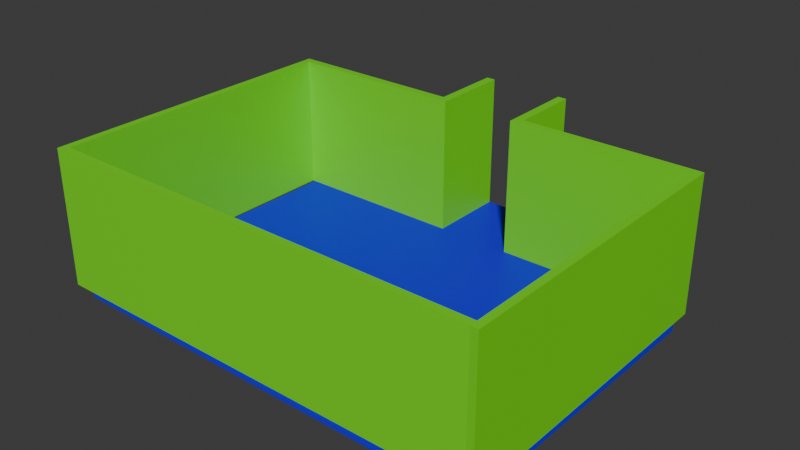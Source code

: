 # Source: OfficeA_3.blend  (saved by Blender 5.0.118; exported with 4.5.12 LTS)
import bpy
from mathutils import Matrix  # noqa: F401  (used for matrix-valued properties, if any)

bpy.ops.wm.read_factory_settings(use_empty=True)
scene = bpy.context.scene
scene.name = 'Scene'

# ---- collections
col_collection = bpy.data.collections.new('Collection'); scene.collection.children.link(col_collection)

# ---- materials (node trees are filled in below, after node groups)
mat_asphalt = bpy.data.materials.new('Asphalt')
mat_asphalt.alpha_threshold = 0.0
mat_asphalt.use_backface_culling_lightprobe_volume = False
mat_asphalt.roughness = 0.5
mat_asphalt.line_color = (0.0, 0.0, 0.0, 1.0)
mat_yellow_strip = bpy.data.materials.new('Yellow Strip')
mat_concrete = bpy.data.materials.new('Concrete')
mat_introwalls = bpy.data.materials.new('IntroWalls')
mat_introfloor = bpy.data.materials.new('IntroFloor')
mat_glass = bpy.data.materials.new('Glass')
mat_poolfloor = bpy.data.materials.new('PoolFloor')

# ---- material node trees
mat_asphalt.use_nodes = True; mat_asphalt.node_tree.nodes.clear()
_N = mat_asphalt.node_tree.nodes; _L = mat_asphalt.node_tree.links
n0 = _N.new('ShaderNodeOutputMaterial'); n0.name = 'Material Output'; n0.location = (200, 100)
n1 = _N.new('ShaderNodeBsdfPrincipled'); n1.name = 'Principled BSDF'; n1.location = (-200, 100)
_L.new(n1.outputs[0], n0.inputs[0])
n0.is_active_output = True
mat_yellow_strip.use_nodes = True; mat_yellow_strip.node_tree.nodes.clear()
_N = mat_yellow_strip.node_tree.nodes; _L = mat_yellow_strip.node_tree.links
n0 = _N.new('ShaderNodeBsdfPrincipled'); n0.name = 'Principled BSDF'; n0.location = (-200, 100)
n0.inputs[0].default_value = (0.8, 0.1803, 0.05071, 1.0)
n1 = _N.new('ShaderNodeOutputMaterial'); n1.name = 'Material Output'; n1.location = (200, 100)
_L.new(n0.outputs[0], n1.inputs[0])
n1.is_active_output = True
mat_concrete.use_nodes = True; mat_concrete.node_tree.nodes.clear()
_N = mat_concrete.node_tree.nodes; _L = mat_concrete.node_tree.links
n0 = _N.new('ShaderNodeBsdfPrincipled'); n0.name = 'Principled BSDF'; n0.location = (-200, 100)
n0.inputs[0].default_value = (0.8, 0.1714, 0.5405, 1.0)
n1 = _N.new('ShaderNodeOutputMaterial'); n1.name = 'Material Output'; n1.location = (200, 100)
_L.new(n0.outputs[0], n1.inputs[0])
n1.is_active_output = True
mat_introwalls.use_nodes = True; mat_introwalls.node_tree.nodes.clear()
_N = mat_introwalls.node_tree.nodes; _L = mat_introwalls.node_tree.links
n0 = _N.new('ShaderNodeBsdfPrincipled'); n0.name = 'Principled BSDF'; n0.location = (-200, 100)
n0.inputs[0].default_value = (0.1697, 0.8, 0.007072, 1.0)
n1 = _N.new('ShaderNodeOutputMaterial'); n1.name = 'Material Output'; n1.location = (200, 100)
_L.new(n0.outputs[0], n1.inputs[0])
n1.is_active_output = True
mat_introfloor.use_nodes = True; mat_introfloor.node_tree.nodes.clear()
_N = mat_introfloor.node_tree.nodes; _L = mat_introfloor.node_tree.links
n0 = _N.new('ShaderNodeBsdfPrincipled'); n0.name = 'Principled BSDF'; n0.location = (-200, 100)
n0.inputs[0].default_value = (0.01347, 0.0, 0.8, 1.0)
n1 = _N.new('ShaderNodeOutputMaterial'); n1.name = 'Material Output'; n1.location = (200, 100)
_L.new(n0.outputs[0], n1.inputs[0])
n1.is_active_output = True
mat_glass.use_nodes = True; mat_glass.node_tree.nodes.clear()
_N = mat_glass.node_tree.nodes; _L = mat_glass.node_tree.links
n0 = _N.new('ShaderNodeBsdfPrincipled'); n0.name = 'Principled BSDF'; n0.location = (-200, 100)
n1 = _N.new('ShaderNodeOutputMaterial'); n1.name = 'Material Output'; n1.location = (200, 100)
_L.new(n0.outputs[0], n1.inputs[0])
n1.is_active_output = True
mat_poolfloor.use_nodes = True; mat_poolfloor.node_tree.nodes.clear()
_N = mat_poolfloor.node_tree.nodes; _L = mat_poolfloor.node_tree.links
n0 = _N.new('ShaderNodeBsdfPrincipled'); n0.name = 'Principled BSDF'; n0.location = (-200, 100)
n1 = _N.new('ShaderNodeOutputMaterial'); n1.name = 'Material Output'; n1.location = (200, 100)
_L.new(n0.outputs[0], n1.inputs[0])
n1.is_active_output = True

# ---- world
world_world = bpy.data.worlds.new('World'); scene.world = world_world
world_world.use_nodes = True; world_world.node_tree.nodes.clear()
_N = world_world.node_tree.nodes; _L = world_world.node_tree.links
n0 = _N.new('ShaderNodeOutputWorld'); n0.name = 'World Output'; n0.location = (200, 100)
n1 = _N.new('ShaderNodeBackground'); n1.name = 'Background'; n1.location = (-200, 100)
n1.inputs[0].default_value = (0.05088, 0.05088, 0.05088, 1.0)
_L.new(n1.outputs[0], n0.inputs[0])
n0.is_active_output = True
world_world.color = (0.05088, 0.05088, 0.05088)
world_world.sun_shadow_jitter_overblur = 0.0

# ---- meshes
me_cube_001 = bpy.data.meshes.new('Cube.001')
me_cube_001.from_pydata([(-27.26, -28.73, 1.77), (-28.28, -28.72, 1.77), (-28.28, -28.72, 1.57), (-27.26, -28.73, 1.57), (-28.28, -28.72, 2.689), (-28.28, -28.72, 1.77), (-27.26, -28.73, 1.77), (-27.26, -28.73, 2.689), (-28.28, -28.72, 3.609), (-27.26, -28.73, 3.609), (-28.4, -28.72, 1.77), (-28.4, -28.72, 3.609), (-27.14, -28.73, 2.689), (-28.4, -28.72, 2.689), (-27.14, -28.73, 3.608), (-27.14, -28.73, 1.77), (-27.26, -29.7, 1.769), (-28.28, -29.69, 1.769), (-28.28, -29.69, 1.569), (-27.26, -29.7, 1.569), (-28.28, -29.69, 2.689), (-28.28, -29.69, 1.769), (-27.26, -29.7, 1.769), (-27.26, -29.7, 2.689), (-28.28, -29.69, 3.608), (-27.26, -29.7, 3.608), (-28.4, -29.69, 1.769), (-28.4, -29.69, 3.608), (-27.14, -29.7, 2.689), (-28.4, -29.69, 2.689), (-27.14, -29.7, 3.608), (-27.14, -29.7, 1.769), (-27.26, -29.82, 1.769), (-28.28, -29.81, 1.769), (-28.28, -29.81, 1.569), (-27.26, -29.82, 1.569), (-28.28, -29.81, 2.689), (-28.28, -29.81, 1.769), (-27.26, -29.82, 1.769), (-27.26, -29.82, 2.689), (-28.28, -29.81, 3.608), (-27.26, -29.82, 3.608), (-28.4, -29.81, 1.769), (-28.4, -29.81, 3.608), (-27.14, -29.82, 2.689), (-28.4, -29.81, 2.689), (-27.14, -29.82, 3.608), (-27.14, -29.82, 1.769), (-30.72, -29.69, 3.608), (-30.72, -29.8, 3.608), (-30.72, -29.69, 2.689), (-30.72, -29.69, 1.769), (-24.82, -29.71, 2.689), (-24.82, -29.71, 3.608), (-24.82, -29.71, 1.769), (-30.72, -29.8, 2.689), (-30.72, -29.8, 1.769), (-24.82, -29.82, 2.689), (-24.82, -29.82, 3.608), (-24.82, -29.82, 1.769), (-30.82, -29.69, 3.608), (-30.82, -29.8, 3.608), (-30.82, -29.69, 2.689), (-30.82, -29.69, 1.769), (-24.72, -29.71, 2.689), (-24.72, -29.71, 3.608), (-24.72, -29.71, 1.769), (-30.82, -29.8, 2.689), (-30.82, -29.8, 1.769), (-24.72, -29.83, 2.689), (-24.72, -29.83, 3.608), (-24.72, -29.83, 1.769), (-30.73, -33.8, 3.608), (-30.73, -33.8, 2.689), (-30.73, -33.8, 1.769), (-24.83, -33.82, 2.689), (-24.83, -33.82, 3.608), (-24.83, -33.82, 1.769), (-24.73, -33.83, 3.608), (-24.73, -33.83, 2.689), (-30.83, -33.8, 3.608), (-30.83, -33.8, 2.689), (-30.83, -33.8, 1.769), (-24.73, -33.83, 1.769), (-30.73, -33.9, 3.608), (-30.73, -33.9, 2.689), (-30.73, -33.9, 1.769), (-24.83, -33.92, 2.689), (-24.83, -33.92, 3.608), (-24.83, -33.92, 1.769), (-24.73, -33.93, 3.608), (-24.73, -33.93, 2.689), (-30.83, -33.9, 3.608), (-30.83, -33.9, 2.689), (-30.83, -33.9, 1.769), (-24.73, -33.93, 1.769), (-30.73, -33.8, 3.608), (-30.73, -33.8, 1.769), (-24.83, -33.82, 3.608), (-24.83, -33.82, 1.769), (-30.73, -33.9, 3.608), (-30.73, -33.9, 1.769), (-24.83, -33.92, 3.608), (-24.83, -33.92, 1.769), (-27.3, -33.8, 1.763), (-28.32, -33.79, 1.763), (-28.32, -33.79, 1.563), (-27.3, -33.8, 1.563), (-30.69, -29.78, 1.769), (-30.69, -29.78, 1.569), (-30.73, -33.76, 1.763), (-30.73, -33.76, 1.563), (-24.79, -29.85, 1.569), (-24.79, -29.85, 1.769), (-24.83, -33.82, 1.563), (-24.83, -33.82, 1.763)], [], [(0, 1, 17, 16), (12, 14, 30, 28), (10, 5, 21, 26), (6, 15, 31, 22), (9, 7, 23, 25), (21, 20, 36, 37), (19, 16, 32, 35), (30, 46, 58, 53), (18, 19, 35, 34), (24, 27, 43, 40), (8, 11, 27, 24), (15, 12, 28, 31), (1, 2, 18, 17), (2, 3, 19, 18), (5, 4, 20, 21), (11, 13, 29, 27), (3, 0, 16, 19), (7, 6, 22, 23), (13, 10, 26, 29), (4, 8, 24, 20), (14, 9, 25, 30), (35, 32, 113, 112), (36, 40, 43, 45), (37, 36, 45, 42), (41, 39, 44, 46), (39, 38, 47, 44), (46, 44, 57, 58), (23, 22, 38, 39), (31, 28, 52, 54), (20, 24, 40, 36), (30, 25, 41, 46), (25, 23, 39, 41), (16, 17, 33, 32), (22, 31, 47, 38), (26, 21, 37, 42), (17, 18, 34, 33), (45, 43, 49, 55), (59, 71, 83, 77), (48, 50, 62, 60), (54, 52, 64, 66), (68, 56, 74, 82), (43, 27, 48, 49), (42, 45, 55, 56), (44, 47, 59, 57), (27, 29, 50, 48), (47, 31, 54, 59), (26, 42, 56, 51), (28, 30, 53, 52), (29, 26, 51, 50), (66, 64, 69, 71), (60, 62, 67, 61), (62, 63, 68, 67), (64, 65, 70, 69), (69, 70, 78, 79), (51, 56, 68, 63), (50, 51, 63, 62), (58, 57, 75, 76), (53, 58, 70, 65), (52, 53, 65, 64), (59, 54, 66, 71), (49, 48, 60, 61), (78, 76, 88, 90), (81, 82, 94, 93), (73, 72, 84, 85), (77, 83, 95, 89), (57, 59, 77, 75), (71, 69, 79, 83), (55, 49, 72, 73), (61, 67, 81, 80), (49, 61, 80, 72), (70, 58, 76, 78), (56, 55, 73, 74), (67, 68, 82, 81), (87, 89, 95, 91), (88, 87, 91, 90), (85, 84, 92, 93), (86, 85, 93, 94), (72, 80, 92, 84), (74, 73, 85, 86), (79, 78, 90, 91), (76, 75, 87, 88), (83, 79, 91, 95), (80, 81, 93, 92), (82, 74, 86, 94), (75, 77, 89, 87), (97, 96, 100, 101), (98, 99, 103, 102), (98, 96, 100, 102), (102, 100, 101, 103), (103, 101, 97, 99), (99, 97, 96, 98), (105, 106, 107, 104), (106, 105, 110, 111), (34, 35, 107, 106), (32, 33, 105, 104), (108, 109, 111, 110), (34, 106, 111, 109), (33, 34, 109, 108), (105, 33, 108, 110), (112, 113, 115, 114), (32, 104, 115, 113), (107, 35, 112, 114), (104, 107, 114, 115)])
me_cube_001.polygons.foreach_set('material_index', [4, 3, 3, 3, 3, 3, 4, 3, 4, 3, 3, 3, 4, 4, 3, 3, 4, 3, 3, 3, 3, 4, 3, 3, 3, 3, 3, 3, 3, 3, 3, 3, 4, 3, 3, 4, 3, 3, 3, 3, 3, 3, 3, 3, 3, 3, 3, 3, 3, 3, 3, 3, 3, 3, 3, 3, 3, 3, 3, 3, 3, 3, 3, 3, 3, 3, 3, 3, 3, 3, 3, 3, 3, 3, 3, 3, 3, 3, 3, 3, 3, 3, 3, 3, 3, 3, 3, 3, 3, 3, 3, 4, 4, 4, 4, 4, 4, 4, 4, 4, 4, 4, 4])
_uv = me_cube_001.uv_layers.new(name='UVMap')
_uv.uv.foreach_set('vector', [0.625, 0.5, 0.625, 0.5, 0.625, 0.5, 0.625, 0.5, 0.625, 0.5, 0.625, 0.5, 0.625, 0.5, 0.625, 0.5, 0.625, 0.5, 0.625, 0.5, 0.625, 0.5, 0.625, 0.5, 0.625, 0.5, 0.625, 0.5, 0.625, 0.5, 0.625, 0.5, 0.625, 0.5, 0.625, 0.5, 0.625, 0.5, 0.625, 0.5, 0.625, 0.5, 0.625, 0.5, 0.625, 0.5, 0.625, 0.5, 0.375, 0.5, 0.625, 0.5, 0.625, 0.5, 0.375, 0.5, 0.625, 0.5, 0.625, 0.5, 0.625, 0.5, 0.625, 0.5, 0.375, 0.5, 0.375, 0.5, 0.375, 0.5, 0.375, 0.5, 0.625, 0.5, 0.625, 0.5, 0.625, 0.5, 0.625, 0.5, 0.625, 0.5, 0.625, 0.5, 0.625, 0.5, 0.625, 0.5, 0.625, 0.5, 0.625, 0.5, 0.625, 0.5, 0.625, 0.5, 0.625, 0.5, 0.375, 0.5, 0.375, 0.5, 0.625, 0.5, 0.375, 0.5, 0.375, 0.5, 0.375, 0.5, 0.375, 0.5, 0.625, 0.5, 0.625, 0.5, 0.625, 0.5, 0.625, 0.5, 0.625, 0.5, 0.625, 0.5, 0.625, 0.5, 0.625, 0.5, 0.375, 0.5, 0.625, 0.5, 0.625, 0.5, 0.375, 0.5, 0.625, 0.5, 0.625, 0.5, 0.625, 0.5, 0.625, 0.5, 0.625, 0.5, 0.625, 0.5, 0.625, 0.5, 0.625, 0.5, 0.625, 0.5, 0.625, 0.5, 0.625, 0.5, 0.625, 0.5, 0.625, 0.5, 0.625, 0.5, 0.625, 0.5, 0.625, 0.5, 0.375, 0.5, 0.625, 0.5, 0.625, 0.5, 0.375, 0.5, 0.625, 0.5, 0.625, 0.5, 0.625, 0.5, 0.625, 0.5, 0.625, 0.5, 0.625, 0.5, 0.625, 0.5, 0.625, 0.5, 0.625, 0.5, 0.625, 0.5, 0.625, 0.5, 0.625, 0.5, 0.625, 0.5, 0.625, 0.5, 0.625, 0.5, 0.625, 0.5, 0.625, 0.5, 0.625, 0.5, 0.625, 0.5, 0.625, 0.5, 0.625, 0.5, 0.625, 0.5, 0.625, 0.5, 0.625, 0.5, 0.625, 0.5, 0.625, 0.5, 0.625, 0.5, 0.625, 0.5, 0.625, 0.5, 0.625, 0.5, 0.625, 0.5, 0.625, 0.5, 0.625, 0.5, 0.625, 0.5, 0.625, 0.5, 0.625, 0.5, 0.625, 0.5, 0.625, 0.5, 0.625, 0.5, 0.625, 0.5, 0.625, 0.5, 0.625, 0.5, 0.625, 0.5, 0.625, 0.5, 0.625, 0.5, 0.625, 0.5, 0.625, 0.5, 0.625, 0.5, 0.625, 0.5, 0.625, 0.5, 0.625, 0.5, 0.625, 0.5, 0.625, 0.5, 0.375, 0.5, 0.375, 0.5, 0.625, 0.5, 0.625, 0.5, 0.625, 0.5, 0.625, 0.5, 0.625, 0.5, 0.625, 0.5, 0.625, 0.5, 0.625, 0.5, 0.625, 0.5, 0.625, 0.5, 0.625, 0.5, 0.625, 0.5, 0.625, 0.5, 0.625, 0.5, 0.625, 0.5, 0.625, 0.5, 0.625, 0.5, 0.625, 0.5, 0.625, 0.5, 0.625, 0.5, 0.625, 0.5, 0.625, 0.5, 0.625, 0.5, 0.625, 0.5, 0.625, 0.5, 0.625, 0.5, 0.625, 0.5, 0.625, 0.5, 0.625, 0.5, 0.625, 0.5, 0.625, 0.5, 0.625, 0.5, 0.625, 0.5, 0.625, 0.5, 0.625, 0.5, 0.625, 0.5, 0.625, 0.5, 0.625, 0.5, 0.625, 0.5, 0.625, 0.5, 0.625, 0.5, 0.625, 0.5, 0.625, 0.5, 0.625, 0.5, 0.625, 0.5, 0.625, 0.5, 0.625, 0.5, 0.625, 0.5, 0.625, 0.5, 0.625, 0.5, 0.625, 0.5, 0.625, 0.5, 0.625, 0.5, 0.625, 0.5, 0.625, 0.5, 0.625, 0.5, 0.625, 0.5, 0.625, 0.5, 0.625, 0.5, 0.625, 0.5, 0.625, 0.5, 0.625, 0.5, 0.625, 0.5, 0.625, 0.5, 0.625, 0.5, 0.625, 0.5, 0.625, 0.5, 0.625, 0.5, 0.625, 0.5, 0.625, 0.5, 0.625, 0.5, 0.625, 0.5, 0.625, 0.5, 0.625, 0.5, 0.625, 0.5, 0.625, 0.5, 0.625, 0.5, 0.625, 0.5, 0.625, 0.5, 0.625, 0.5, 0.625, 0.5, 0.625, 0.5, 0.625, 0.5, 0.625, 0.5, 0.625, 0.5, 0.625, 0.5, 0.625, 0.5, 0.625, 0.5, 0.625, 0.5, 0.625, 0.5, 0.625, 0.5, 0.625, 0.5, 0.625, 0.5, 0.625, 0.5, 0.625, 0.5, 0.625, 0.5, 0.625, 0.5, 0.625, 0.5, 0.625, 0.5, 0.625, 0.5, 0.625, 0.5, 0.625, 0.5, 0.625, 0.5, 0.625, 0.5, 0.625, 0.5, 0.625, 0.5, 0.625, 0.5, 0.625, 0.5, 0.625, 0.5, 0.625, 0.5, 0.625, 0.5, 0.625, 0.5, 0.625, 0.5, 0.625, 0.5, 0.625, 0.5, 0.625, 0.5, 0.625, 0.5, 0.625, 0.5, 0.625, 0.5, 0.625, 0.5, 0.625, 0.5, 0.625, 0.5, 0.625, 0.5, 0.625, 0.5, 0.625, 0.5, 0.625, 0.5, 0.625, 0.5, 0.625, 0.5, 0.625, 0.5, 0.625, 0.5, 0.625, 0.5, 0.625, 0.5, 0.625, 0.5, 0.625, 0.5, 0.625, 0.5, 0.625, 0.5, 0.625, 0.5, 0.625, 0.5, 0.625, 0.5, 0.625, 0.5, 0.625, 0.5, 0.625, 0.5, 0.625, 0.5, 0.625, 0.5, 0.625, 0.5, 0.625, 0.5, 0.625, 0.5, 0.625, 0.5, 0.625, 0.5, 0.625, 0.5, 0.625, 0.5, 0.625, 0.5, 0.625, 0.5, 0.625, 0.5, 0.625, 0.5, 0.625, 0.5, 0.625, 0.5, 0.625, 0.5, 0.625, 0.5, 0.625, 0.5, 0.625, 0.5, 0.625, 0.5, 0.625, 0.5, 0.625, 0.5, 0.625, 0.5, 0.625, 0.5, 0.625, 0.5, 0.625, 0.5, 0.625, 0.5, 0.625, 0.5, 0.625, 0.5, 0.625, 0.5, 0.625, 0.5, 0.625, 0.5, 0.625, 0.5, 0.625, 0.5, 0.625, 0.5, 0.625, 0.5, 0.625, 0.5, 0.625, 0.5, 0.625, 0.5, 0.625, 0.5, 0.625, 0.5, 0.625, 0.5, 0.625, 0.5, 0.625, 0.5, 0.625, 0.5, 0.625, 0.5, 0.625, 0.5, 0.625, 0.5, 0.625, 0.5, 0.625, 0.5, 0.625, 0.5, 0.625, 0.5, 0.625, 0.5, 0.625, 0.5, 0.625, 0.5, 0.625, 0.5, 0.625, 0.5, 0.625, 0.5, 0.625, 0.5, 0.625, 0.5, 0.625, 0.5, 0.625, 0.5, 0.625, 0.5, 0.625, 0.5, 0.625, 0.5, 0.625, 0.5, 0.625, 0.5, 0.625, 0.5, 0.625, 0.5, 0.625, 0.5, 0.625, 0.5, 0.625, 0.5, 0.625, 0.5, 0.625, 0.5, 0.625, 0.5, 0.625, 0.5, 0.625, 0.5, 0.625, 0.5, 0.625, 0.5, 0.625, 0.5, 0.375, 0.5, 0.375, 0.5, 0.625, 0.5, 0.375, 0.5, 0.625, 0.5, 0.625, 0.5, 0.375, 0.5, 0.375, 0.5, 0.375, 0.5, 0.375, 0.5, 0.375, 0.5, 0.625, 0.5, 0.625, 0.5, 0.625, 0.5, 0.625, 0.5, 0.625, 0.5, 0.375, 0.5, 0.375, 0.5, 0.625, 0.5, 0.375, 0.5, 0.375, 0.5, 0.375, 0.5, 0.375, 0.5, 0.625, 0.5, 0.375, 0.5, 0.375, 0.5, 0.625, 0.5, 0.625, 0.5, 0.625, 0.5, 0.625, 0.5, 0.625, 0.5, 0.375, 0.5, 0.625, 0.5, 0.625, 0.5, 0.375, 0.5, 0.625, 0.5, 0.625, 0.5, 0.625, 0.5, 0.625, 0.5, 0.375, 0.5, 0.375, 0.5, 0.375, 0.5, 0.375, 0.5, 0.625, 0.5, 0.375, 0.5, 0.375, 0.5, 0.625, 0.5])
me_cube_001.materials.append(mat_asphalt)
me_cube_001.materials.append(mat_yellow_strip)
me_cube_001.materials.append(mat_concrete)
me_cube_001.materials.append(mat_introwalls)
me_cube_001.materials.append(mat_introfloor)
me_cube_001.materials.append(mat_glass)
me_cube_001.materials.append(mat_poolfloor)
me_cube_001.use_mirror_vertex_groups = False
me_cube_001.update()

# ---- objects
ob_cube_001 = bpy.data.objects.new('Cube.001', me_cube_001)

# ---- transforms, parenting, visibility, modifiers, constraints
ob_cube_001.location = (0.0, 0.0, 0.0)
ob_cube_001.lock_rotations_4d = False
ob_cube_001.empty_display_type = 'ARROWS'
ob_cube_001.lineart.crease_threshold = 0.0

# ---- collection membership
col_collection.objects.link(ob_cube_001)

# ---- scene / render settings (as saved in the file)
scene.frame_start = 1; scene.frame_end = 250; scene.frame_set(1)
scene.render.engine = 'BLENDER_EEVEE_NEXT'
scene.render.bake_bias = 0.0
scene.render.bake_samples = 0
scene.cycles.sampling_pattern = 'TABULATED_SOBOL'
scene.eevee.use_volume_custom_range = False
bpy.context.view_layer.update()

# ---- added for rendering (the .blend has no active camera and no usable light): camera, sun
cam_auto = bpy.data.cameras.new('AutoCamera')
cam_auto.lens = 50.0
cam_auto.sensor_width = 36.0
cam_auto.clip_end = 1000.0
ob_auto_camera = bpy.data.objects.new('AutoCamera', cam_auto)
scene.collection.objects.link(ob_auto_camera)
ob_auto_camera.location = (-20.1179, -40.5132, 8.71216)
ob_auto_camera.rotation_euler = (1.09748, -7.21219e-08, 0.694738)
scene.camera = ob_auto_camera
light_auto_sun = bpy.data.lights.new('AutoSun', 'SUN')
light_auto_sun.energy = 3.0
light_auto_sun.angle = 0.0523599
ob_auto_sun = bpy.data.objects.new('AutoSun', light_auto_sun)
scene.collection.objects.link(ob_auto_sun)
ob_auto_sun.rotation_euler = (0.872665, 0.174533, 0.523599)
bpy.context.view_layer.update()
